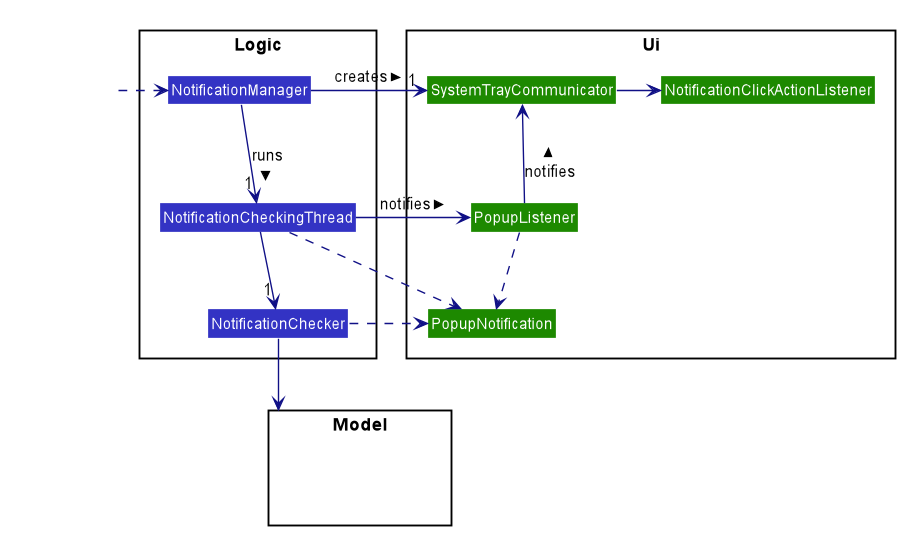

The diagram above was rendered by PlantUML. Its source (embedded in the PNG):
@startuml








skinparam BackgroundColor #FFFFFFF

skinparam Shadowing false

skinparam Class {
    FontColor #FFFFFF
    BorderThickness 1
    BorderColor #FFFFFF
    StereotypeFontColor #FFFFFF
    FontName Arial
}

skinparam Actor {
    BorderColor #000000
    Color #000000
    FontName Arial
}

skinparam Sequence {
    MessageAlign center
    BoxFontSize 15
    BoxPadding 0
    BoxFontColor #FFFFFF
    FontName Arial
}

skinparam Participant {
    FontColor #FFFFFFF
    Padding 20
}

skinparam MinClassWidth 50
skinparam ParticipantPadding 10
skinparam Shadowing false
skinparam DefaultTextAlignment center
skinparam packageStyle Rectangle

hide footbox
hide members
hide circle
skinparam arrowThickness 1.1
skinparam arrowColor #101086

package Logic {
    Class NotificationManager #3333C4
    Class NotificationCheckingThread #3333C4
    Class NotificationChecker #3333C4
}

package Ui {
    Class SystemTrayCommunicator #1D8900
    Class PopupListener #1D8900
    Class PopupNotification #1D8900
    Class NotificationClickActionListener #1D8900
}

package Model{
    Class HiddenModel #FFFFFF
}

Class HiddenOutside #FFFFFF
HiddenOutside .right.> NotificationManager

NotificationManager -down-> "1" NotificationCheckingThread : runs >
NotificationManager -right-> "1" SystemTrayCommunicator : creates >

NotificationCheckingThread -down-> "1" NotificationChecker
NotificationCheckingThread .right.> PopupNotification
NotificationCheckingThread -right-> PopupListener : notifies >

NotificationChecker .right.> PopupNotification
NotificationChecker -down-> Model

PopupListener -up-> SystemTrayCommunicator : notifies >
PopupListener .down.> PopupNotification

SystemTrayCommunicator -right-> NotificationClickActionListener

@enduml